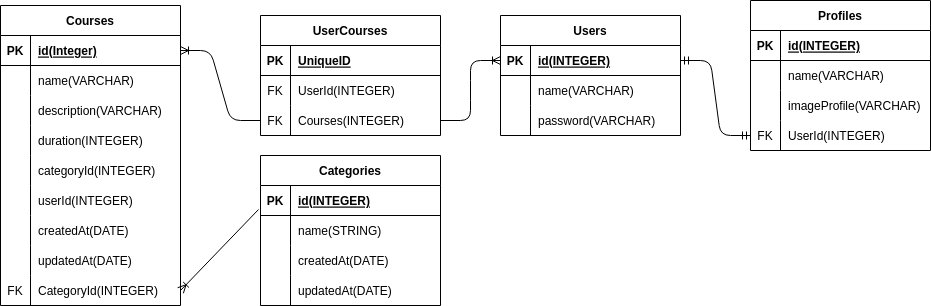

The diagram above was exported from draw.io. Its source (the exported page's mxGraphModel, read from the mxfile embedded in the PNG):
<mxGraphModel dx="1130" dy="497" grid="1" gridSize="10" guides="1" tooltips="1" connect="1" arrows="1" fold="1" page="1" pageScale="1" pageWidth="850" pageHeight="1100" math="0" shadow="0">
  <root>
    <mxCell id="0" />
    <mxCell id="1" parent="0" />
    <mxCell id="2" value="Categories" style="shape=table;startSize=30;container=1;collapsible=1;childLayout=tableLayout;fixedRows=1;rowLines=0;fontStyle=1;align=center;resizeLast=1;" vertex="1" parent="1">
      <mxGeometry x="260" y="460" width="180" height="150" as="geometry" />
    </mxCell>
    <mxCell id="3" value="" style="shape=tableRow;horizontal=0;startSize=0;swimlaneHead=0;swimlaneBody=0;fillColor=none;collapsible=0;dropTarget=0;points=[[0,0.5],[1,0.5]];portConstraint=eastwest;top=0;left=0;right=0;bottom=1;" vertex="1" parent="2">
      <mxGeometry y="30" width="180" height="30" as="geometry" />
    </mxCell>
    <mxCell id="4" value="PK" style="shape=partialRectangle;connectable=0;fillColor=none;top=0;left=0;bottom=0;right=0;fontStyle=1;overflow=hidden;" vertex="1" parent="3">
      <mxGeometry width="30" height="30" as="geometry">
        <mxRectangle width="30" height="30" as="alternateBounds" />
      </mxGeometry>
    </mxCell>
    <mxCell id="5" value="id(INTEGER)" style="shape=partialRectangle;connectable=0;fillColor=none;top=0;left=0;bottom=0;right=0;align=left;spacingLeft=6;fontStyle=5;overflow=hidden;" vertex="1" parent="3">
      <mxGeometry x="30" width="150" height="30" as="geometry">
        <mxRectangle width="150" height="30" as="alternateBounds" />
      </mxGeometry>
    </mxCell>
    <mxCell id="6" value="" style="shape=tableRow;horizontal=0;startSize=0;swimlaneHead=0;swimlaneBody=0;fillColor=none;collapsible=0;dropTarget=0;points=[[0,0.5],[1,0.5]];portConstraint=eastwest;top=0;left=0;right=0;bottom=0;" vertex="1" parent="2">
      <mxGeometry y="60" width="180" height="30" as="geometry" />
    </mxCell>
    <mxCell id="7" value="" style="shape=partialRectangle;connectable=0;fillColor=none;top=0;left=0;bottom=0;right=0;editable=1;overflow=hidden;" vertex="1" parent="6">
      <mxGeometry width="30" height="30" as="geometry">
        <mxRectangle width="30" height="30" as="alternateBounds" />
      </mxGeometry>
    </mxCell>
    <mxCell id="8" value="name(STRING)" style="shape=partialRectangle;connectable=0;fillColor=none;top=0;left=0;bottom=0;right=0;align=left;spacingLeft=6;overflow=hidden;" vertex="1" parent="6">
      <mxGeometry x="30" width="150" height="30" as="geometry">
        <mxRectangle width="150" height="30" as="alternateBounds" />
      </mxGeometry>
    </mxCell>
    <mxCell id="9" value="" style="shape=tableRow;horizontal=0;startSize=0;swimlaneHead=0;swimlaneBody=0;fillColor=none;collapsible=0;dropTarget=0;points=[[0,0.5],[1,0.5]];portConstraint=eastwest;top=0;left=0;right=0;bottom=0;" vertex="1" parent="2">
      <mxGeometry y="90" width="180" height="30" as="geometry" />
    </mxCell>
    <mxCell id="10" value="" style="shape=partialRectangle;connectable=0;fillColor=none;top=0;left=0;bottom=0;right=0;editable=1;overflow=hidden;" vertex="1" parent="9">
      <mxGeometry width="30" height="30" as="geometry">
        <mxRectangle width="30" height="30" as="alternateBounds" />
      </mxGeometry>
    </mxCell>
    <mxCell id="11" value="createdAt(DATE)" style="shape=partialRectangle;connectable=0;fillColor=none;top=0;left=0;bottom=0;right=0;align=left;spacingLeft=6;overflow=hidden;" vertex="1" parent="9">
      <mxGeometry x="30" width="150" height="30" as="geometry">
        <mxRectangle width="150" height="30" as="alternateBounds" />
      </mxGeometry>
    </mxCell>
    <mxCell id="12" value="" style="shape=tableRow;horizontal=0;startSize=0;swimlaneHead=0;swimlaneBody=0;fillColor=none;collapsible=0;dropTarget=0;points=[[0,0.5],[1,0.5]];portConstraint=eastwest;top=0;left=0;right=0;bottom=0;" vertex="1" parent="2">
      <mxGeometry y="120" width="180" height="30" as="geometry" />
    </mxCell>
    <mxCell id="13" value="" style="shape=partialRectangle;connectable=0;fillColor=none;top=0;left=0;bottom=0;right=0;editable=1;overflow=hidden;" vertex="1" parent="12">
      <mxGeometry width="30" height="30" as="geometry">
        <mxRectangle width="30" height="30" as="alternateBounds" />
      </mxGeometry>
    </mxCell>
    <mxCell id="14" value="updatedAt(DATE)" style="shape=partialRectangle;connectable=0;fillColor=none;top=0;left=0;bottom=0;right=0;align=left;spacingLeft=6;overflow=hidden;" vertex="1" parent="12">
      <mxGeometry x="30" width="150" height="30" as="geometry">
        <mxRectangle width="150" height="30" as="alternateBounds" />
      </mxGeometry>
    </mxCell>
    <mxCell id="15" value="Courses" style="shape=table;startSize=30;container=1;collapsible=1;childLayout=tableLayout;fixedRows=1;rowLines=0;fontStyle=1;align=center;resizeLast=1;" vertex="1" parent="1">
      <mxGeometry y="310" width="180" height="300" as="geometry" />
    </mxCell>
    <mxCell id="16" value="" style="shape=tableRow;horizontal=0;startSize=0;swimlaneHead=0;swimlaneBody=0;fillColor=none;collapsible=0;dropTarget=0;points=[[0,0.5],[1,0.5]];portConstraint=eastwest;top=0;left=0;right=0;bottom=1;" vertex="1" parent="15">
      <mxGeometry y="30" width="180" height="30" as="geometry" />
    </mxCell>
    <mxCell id="17" value="PK" style="shape=partialRectangle;connectable=0;fillColor=none;top=0;left=0;bottom=0;right=0;fontStyle=1;overflow=hidden;" vertex="1" parent="16">
      <mxGeometry width="30" height="30" as="geometry">
        <mxRectangle width="30" height="30" as="alternateBounds" />
      </mxGeometry>
    </mxCell>
    <mxCell id="18" value="id(Integer)" style="shape=partialRectangle;connectable=0;fillColor=none;top=0;left=0;bottom=0;right=0;align=left;spacingLeft=6;fontStyle=5;overflow=hidden;" vertex="1" parent="16">
      <mxGeometry x="30" width="150" height="30" as="geometry">
        <mxRectangle width="150" height="30" as="alternateBounds" />
      </mxGeometry>
    </mxCell>
    <mxCell id="19" value="" style="shape=tableRow;horizontal=0;startSize=0;swimlaneHead=0;swimlaneBody=0;fillColor=none;collapsible=0;dropTarget=0;points=[[0,0.5],[1,0.5]];portConstraint=eastwest;top=0;left=0;right=0;bottom=0;" vertex="1" parent="15">
      <mxGeometry y="60" width="180" height="30" as="geometry" />
    </mxCell>
    <mxCell id="20" value="" style="shape=partialRectangle;connectable=0;fillColor=none;top=0;left=0;bottom=0;right=0;editable=1;overflow=hidden;" vertex="1" parent="19">
      <mxGeometry width="30" height="30" as="geometry">
        <mxRectangle width="30" height="30" as="alternateBounds" />
      </mxGeometry>
    </mxCell>
    <mxCell id="21" value="name(VARCHAR)" style="shape=partialRectangle;connectable=0;fillColor=none;top=0;left=0;bottom=0;right=0;align=left;spacingLeft=6;overflow=hidden;" vertex="1" parent="19">
      <mxGeometry x="30" width="150" height="30" as="geometry">
        <mxRectangle width="150" height="30" as="alternateBounds" />
      </mxGeometry>
    </mxCell>
    <mxCell id="22" value="" style="shape=tableRow;horizontal=0;startSize=0;swimlaneHead=0;swimlaneBody=0;fillColor=none;collapsible=0;dropTarget=0;points=[[0,0.5],[1,0.5]];portConstraint=eastwest;top=0;left=0;right=0;bottom=0;" vertex="1" parent="15">
      <mxGeometry y="90" width="180" height="30" as="geometry" />
    </mxCell>
    <mxCell id="23" value="" style="shape=partialRectangle;connectable=0;fillColor=none;top=0;left=0;bottom=0;right=0;editable=1;overflow=hidden;" vertex="1" parent="22">
      <mxGeometry width="30" height="30" as="geometry">
        <mxRectangle width="30" height="30" as="alternateBounds" />
      </mxGeometry>
    </mxCell>
    <mxCell id="24" value="description(VARCHAR)" style="shape=partialRectangle;connectable=0;fillColor=none;top=0;left=0;bottom=0;right=0;align=left;spacingLeft=6;overflow=hidden;" vertex="1" parent="22">
      <mxGeometry x="30" width="150" height="30" as="geometry">
        <mxRectangle width="150" height="30" as="alternateBounds" />
      </mxGeometry>
    </mxCell>
    <mxCell id="25" value="" style="shape=tableRow;horizontal=0;startSize=0;swimlaneHead=0;swimlaneBody=0;fillColor=none;collapsible=0;dropTarget=0;points=[[0,0.5],[1,0.5]];portConstraint=eastwest;top=0;left=0;right=0;bottom=0;" vertex="1" parent="15">
      <mxGeometry y="120" width="180" height="30" as="geometry" />
    </mxCell>
    <mxCell id="26" value="" style="shape=partialRectangle;connectable=0;fillColor=none;top=0;left=0;bottom=0;right=0;editable=1;overflow=hidden;" vertex="1" parent="25">
      <mxGeometry width="30" height="30" as="geometry">
        <mxRectangle width="30" height="30" as="alternateBounds" />
      </mxGeometry>
    </mxCell>
    <mxCell id="27" value="duration(INTEGER)" style="shape=partialRectangle;connectable=0;fillColor=none;top=0;left=0;bottom=0;right=0;align=left;spacingLeft=6;overflow=hidden;" vertex="1" parent="25">
      <mxGeometry x="30" width="150" height="30" as="geometry">
        <mxRectangle width="150" height="30" as="alternateBounds" />
      </mxGeometry>
    </mxCell>
    <mxCell id="41" value="" style="shape=tableRow;horizontal=0;startSize=0;swimlaneHead=0;swimlaneBody=0;fillColor=none;collapsible=0;dropTarget=0;points=[[0,0.5],[1,0.5]];portConstraint=eastwest;top=0;left=0;right=0;bottom=0;" vertex="1" parent="15">
      <mxGeometry y="150" width="180" height="30" as="geometry" />
    </mxCell>
    <mxCell id="42" value="" style="shape=partialRectangle;connectable=0;fillColor=none;top=0;left=0;bottom=0;right=0;editable=1;overflow=hidden;" vertex="1" parent="41">
      <mxGeometry width="30" height="30" as="geometry">
        <mxRectangle width="30" height="30" as="alternateBounds" />
      </mxGeometry>
    </mxCell>
    <mxCell id="43" value="categoryId(INTEGER)" style="shape=partialRectangle;connectable=0;fillColor=none;top=0;left=0;bottom=0;right=0;align=left;spacingLeft=6;overflow=hidden;" vertex="1" parent="41">
      <mxGeometry x="30" width="150" height="30" as="geometry">
        <mxRectangle width="150" height="30" as="alternateBounds" />
      </mxGeometry>
    </mxCell>
    <mxCell id="44" value="" style="shape=tableRow;horizontal=0;startSize=0;swimlaneHead=0;swimlaneBody=0;fillColor=none;collapsible=0;dropTarget=0;points=[[0,0.5],[1,0.5]];portConstraint=eastwest;top=0;left=0;right=0;bottom=0;" vertex="1" parent="15">
      <mxGeometry y="180" width="180" height="30" as="geometry" />
    </mxCell>
    <mxCell id="45" value="" style="shape=partialRectangle;connectable=0;fillColor=none;top=0;left=0;bottom=0;right=0;editable=1;overflow=hidden;" vertex="1" parent="44">
      <mxGeometry width="30" height="30" as="geometry">
        <mxRectangle width="30" height="30" as="alternateBounds" />
      </mxGeometry>
    </mxCell>
    <mxCell id="46" value="userId(INTEGER)" style="shape=partialRectangle;connectable=0;fillColor=none;top=0;left=0;bottom=0;right=0;align=left;spacingLeft=6;overflow=hidden;" vertex="1" parent="44">
      <mxGeometry x="30" width="150" height="30" as="geometry">
        <mxRectangle width="150" height="30" as="alternateBounds" />
      </mxGeometry>
    </mxCell>
    <mxCell id="47" value="" style="shape=tableRow;horizontal=0;startSize=0;swimlaneHead=0;swimlaneBody=0;fillColor=none;collapsible=0;dropTarget=0;points=[[0,0.5],[1,0.5]];portConstraint=eastwest;top=0;left=0;right=0;bottom=0;" vertex="1" parent="15">
      <mxGeometry y="210" width="180" height="30" as="geometry" />
    </mxCell>
    <mxCell id="48" value="" style="shape=partialRectangle;connectable=0;fillColor=none;top=0;left=0;bottom=0;right=0;editable=1;overflow=hidden;" vertex="1" parent="47">
      <mxGeometry width="30" height="30" as="geometry">
        <mxRectangle width="30" height="30" as="alternateBounds" />
      </mxGeometry>
    </mxCell>
    <mxCell id="49" value="createdAt(DATE)" style="shape=partialRectangle;connectable=0;fillColor=none;top=0;left=0;bottom=0;right=0;align=left;spacingLeft=6;overflow=hidden;" vertex="1" parent="47">
      <mxGeometry x="30" width="150" height="30" as="geometry">
        <mxRectangle width="150" height="30" as="alternateBounds" />
      </mxGeometry>
    </mxCell>
    <mxCell id="50" value="" style="shape=tableRow;horizontal=0;startSize=0;swimlaneHead=0;swimlaneBody=0;fillColor=none;collapsible=0;dropTarget=0;points=[[0,0.5],[1,0.5]];portConstraint=eastwest;top=0;left=0;right=0;bottom=0;" vertex="1" parent="15">
      <mxGeometry y="240" width="180" height="30" as="geometry" />
    </mxCell>
    <mxCell id="51" value="" style="shape=partialRectangle;connectable=0;fillColor=none;top=0;left=0;bottom=0;right=0;editable=1;overflow=hidden;" vertex="1" parent="50">
      <mxGeometry width="30" height="30" as="geometry">
        <mxRectangle width="30" height="30" as="alternateBounds" />
      </mxGeometry>
    </mxCell>
    <mxCell id="52" value="updatedAt(DATE)" style="shape=partialRectangle;connectable=0;fillColor=none;top=0;left=0;bottom=0;right=0;align=left;spacingLeft=6;overflow=hidden;" vertex="1" parent="50">
      <mxGeometry x="30" width="150" height="30" as="geometry">
        <mxRectangle width="150" height="30" as="alternateBounds" />
      </mxGeometry>
    </mxCell>
    <mxCell id="53" value="" style="shape=tableRow;horizontal=0;startSize=0;swimlaneHead=0;swimlaneBody=0;fillColor=none;collapsible=0;dropTarget=0;points=[[0,0.5],[1,0.5]];portConstraint=eastwest;top=0;left=0;right=0;bottom=0;" vertex="1" parent="15">
      <mxGeometry y="270" width="180" height="30" as="geometry" />
    </mxCell>
    <mxCell id="54" value="FK" style="shape=partialRectangle;connectable=0;fillColor=none;top=0;left=0;bottom=0;right=0;editable=1;overflow=hidden;" vertex="1" parent="53">
      <mxGeometry width="30" height="30" as="geometry">
        <mxRectangle width="30" height="30" as="alternateBounds" />
      </mxGeometry>
    </mxCell>
    <mxCell id="55" value="CategoryId(INTEGER)" style="shape=partialRectangle;connectable=0;fillColor=none;top=0;left=0;bottom=0;right=0;align=left;spacingLeft=6;overflow=hidden;" vertex="1" parent="53">
      <mxGeometry x="30" width="150" height="30" as="geometry">
        <mxRectangle width="150" height="30" as="alternateBounds" />
      </mxGeometry>
    </mxCell>
    <mxCell id="28" value="Profiles" style="shape=table;startSize=30;container=1;collapsible=1;childLayout=tableLayout;fixedRows=1;rowLines=0;fontStyle=1;align=center;resizeLast=1;" vertex="1" parent="1">
      <mxGeometry x="750" y="305" width="180" height="150" as="geometry" />
    </mxCell>
    <mxCell id="29" value="" style="shape=tableRow;horizontal=0;startSize=0;swimlaneHead=0;swimlaneBody=0;fillColor=none;collapsible=0;dropTarget=0;points=[[0,0.5],[1,0.5]];portConstraint=eastwest;top=0;left=0;right=0;bottom=1;" vertex="1" parent="28">
      <mxGeometry y="30" width="180" height="30" as="geometry" />
    </mxCell>
    <mxCell id="30" value="PK" style="shape=partialRectangle;connectable=0;fillColor=none;top=0;left=0;bottom=0;right=0;fontStyle=1;overflow=hidden;" vertex="1" parent="29">
      <mxGeometry width="30" height="30" as="geometry">
        <mxRectangle width="30" height="30" as="alternateBounds" />
      </mxGeometry>
    </mxCell>
    <mxCell id="31" value="id(INTEGER)" style="shape=partialRectangle;connectable=0;fillColor=none;top=0;left=0;bottom=0;right=0;align=left;spacingLeft=6;fontStyle=5;overflow=hidden;" vertex="1" parent="29">
      <mxGeometry x="30" width="150" height="30" as="geometry">
        <mxRectangle width="150" height="30" as="alternateBounds" />
      </mxGeometry>
    </mxCell>
    <mxCell id="32" value="" style="shape=tableRow;horizontal=0;startSize=0;swimlaneHead=0;swimlaneBody=0;fillColor=none;collapsible=0;dropTarget=0;points=[[0,0.5],[1,0.5]];portConstraint=eastwest;top=0;left=0;right=0;bottom=0;" vertex="1" parent="28">
      <mxGeometry y="60" width="180" height="30" as="geometry" />
    </mxCell>
    <mxCell id="33" value="" style="shape=partialRectangle;connectable=0;fillColor=none;top=0;left=0;bottom=0;right=0;editable=1;overflow=hidden;" vertex="1" parent="32">
      <mxGeometry width="30" height="30" as="geometry">
        <mxRectangle width="30" height="30" as="alternateBounds" />
      </mxGeometry>
    </mxCell>
    <mxCell id="34" value="name(VARCHAR)" style="shape=partialRectangle;connectable=0;fillColor=none;top=0;left=0;bottom=0;right=0;align=left;spacingLeft=6;overflow=hidden;" vertex="1" parent="32">
      <mxGeometry x="30" width="150" height="30" as="geometry">
        <mxRectangle width="150" height="30" as="alternateBounds" />
      </mxGeometry>
    </mxCell>
    <mxCell id="35" value="" style="shape=tableRow;horizontal=0;startSize=0;swimlaneHead=0;swimlaneBody=0;fillColor=none;collapsible=0;dropTarget=0;points=[[0,0.5],[1,0.5]];portConstraint=eastwest;top=0;left=0;right=0;bottom=0;" vertex="1" parent="28">
      <mxGeometry y="90" width="180" height="30" as="geometry" />
    </mxCell>
    <mxCell id="36" value="" style="shape=partialRectangle;connectable=0;fillColor=none;top=0;left=0;bottom=0;right=0;editable=1;overflow=hidden;" vertex="1" parent="35">
      <mxGeometry width="30" height="30" as="geometry">
        <mxRectangle width="30" height="30" as="alternateBounds" />
      </mxGeometry>
    </mxCell>
    <mxCell id="37" value="imageProfile(VARCHAR)" style="shape=partialRectangle;connectable=0;fillColor=none;top=0;left=0;bottom=0;right=0;align=left;spacingLeft=6;overflow=hidden;" vertex="1" parent="35">
      <mxGeometry x="30" width="150" height="30" as="geometry">
        <mxRectangle width="150" height="30" as="alternateBounds" />
      </mxGeometry>
    </mxCell>
    <mxCell id="38" value="" style="shape=tableRow;horizontal=0;startSize=0;swimlaneHead=0;swimlaneBody=0;fillColor=none;collapsible=0;dropTarget=0;points=[[0,0.5],[1,0.5]];portConstraint=eastwest;top=0;left=0;right=0;bottom=0;" vertex="1" parent="28">
      <mxGeometry y="120" width="180" height="30" as="geometry" />
    </mxCell>
    <mxCell id="39" value="FK" style="shape=partialRectangle;connectable=0;fillColor=none;top=0;left=0;bottom=0;right=0;editable=1;overflow=hidden;" vertex="1" parent="38">
      <mxGeometry width="30" height="30" as="geometry">
        <mxRectangle width="30" height="30" as="alternateBounds" />
      </mxGeometry>
    </mxCell>
    <mxCell id="40" value="UserId(INTEGER)" style="shape=partialRectangle;connectable=0;fillColor=none;top=0;left=0;bottom=0;right=0;align=left;spacingLeft=6;overflow=hidden;" vertex="1" parent="38">
      <mxGeometry x="30" width="150" height="30" as="geometry">
        <mxRectangle width="150" height="30" as="alternateBounds" />
      </mxGeometry>
    </mxCell>
    <mxCell id="56" value="" style="fontSize=12;html=1;endArrow=ERoneToMany;exitX=-0.011;exitY=0.8;exitDx=0;exitDy=0;exitPerimeter=0;entryX=1;entryY=0.5;entryDx=0;entryDy=0;" edge="1" parent="1" source="3" target="53">
      <mxGeometry width="100" height="100" relative="1" as="geometry">
        <mxPoint x="210" y="540" as="sourcePoint" />
        <mxPoint x="520" y="730" as="targetPoint" />
      </mxGeometry>
    </mxCell>
    <mxCell id="70" value="Users" style="shape=table;startSize=30;container=1;collapsible=1;childLayout=tableLayout;fixedRows=1;rowLines=0;fontStyle=1;align=center;resizeLast=1;" vertex="1" parent="1">
      <mxGeometry x="500" y="320" width="180" height="120" as="geometry" />
    </mxCell>
    <mxCell id="71" value="" style="shape=tableRow;horizontal=0;startSize=0;swimlaneHead=0;swimlaneBody=0;fillColor=none;collapsible=0;dropTarget=0;points=[[0,0.5],[1,0.5]];portConstraint=eastwest;top=0;left=0;right=0;bottom=1;" vertex="1" parent="70">
      <mxGeometry y="30" width="180" height="30" as="geometry" />
    </mxCell>
    <mxCell id="72" value="PK" style="shape=partialRectangle;connectable=0;fillColor=none;top=0;left=0;bottom=0;right=0;fontStyle=1;overflow=hidden;" vertex="1" parent="71">
      <mxGeometry width="30" height="30" as="geometry">
        <mxRectangle width="30" height="30" as="alternateBounds" />
      </mxGeometry>
    </mxCell>
    <mxCell id="73" value="id(INTEGER)" style="shape=partialRectangle;connectable=0;fillColor=none;top=0;left=0;bottom=0;right=0;align=left;spacingLeft=6;fontStyle=5;overflow=hidden;" vertex="1" parent="71">
      <mxGeometry x="30" width="150" height="30" as="geometry">
        <mxRectangle width="150" height="30" as="alternateBounds" />
      </mxGeometry>
    </mxCell>
    <mxCell id="74" value="" style="shape=tableRow;horizontal=0;startSize=0;swimlaneHead=0;swimlaneBody=0;fillColor=none;collapsible=0;dropTarget=0;points=[[0,0.5],[1,0.5]];portConstraint=eastwest;top=0;left=0;right=0;bottom=0;" vertex="1" parent="70">
      <mxGeometry y="60" width="180" height="30" as="geometry" />
    </mxCell>
    <mxCell id="75" value="" style="shape=partialRectangle;connectable=0;fillColor=none;top=0;left=0;bottom=0;right=0;editable=1;overflow=hidden;" vertex="1" parent="74">
      <mxGeometry width="30" height="30" as="geometry">
        <mxRectangle width="30" height="30" as="alternateBounds" />
      </mxGeometry>
    </mxCell>
    <mxCell id="76" value="name(VARCHAR)" style="shape=partialRectangle;connectable=0;fillColor=none;top=0;left=0;bottom=0;right=0;align=left;spacingLeft=6;overflow=hidden;" vertex="1" parent="74">
      <mxGeometry x="30" width="150" height="30" as="geometry">
        <mxRectangle width="150" height="30" as="alternateBounds" />
      </mxGeometry>
    </mxCell>
    <mxCell id="77" value="" style="shape=tableRow;horizontal=0;startSize=0;swimlaneHead=0;swimlaneBody=0;fillColor=none;collapsible=0;dropTarget=0;points=[[0,0.5],[1,0.5]];portConstraint=eastwest;top=0;left=0;right=0;bottom=0;" vertex="1" parent="70">
      <mxGeometry y="90" width="180" height="30" as="geometry" />
    </mxCell>
    <mxCell id="78" value="" style="shape=partialRectangle;connectable=0;fillColor=none;top=0;left=0;bottom=0;right=0;editable=1;overflow=hidden;" vertex="1" parent="77">
      <mxGeometry width="30" height="30" as="geometry">
        <mxRectangle width="30" height="30" as="alternateBounds" />
      </mxGeometry>
    </mxCell>
    <mxCell id="79" value="password(VARCHAR)" style="shape=partialRectangle;connectable=0;fillColor=none;top=0;left=0;bottom=0;right=0;align=left;spacingLeft=6;overflow=hidden;" vertex="1" parent="77">
      <mxGeometry x="30" width="150" height="30" as="geometry">
        <mxRectangle width="150" height="30" as="alternateBounds" />
      </mxGeometry>
    </mxCell>
    <mxCell id="86" value="" style="edgeStyle=entityRelationEdgeStyle;fontSize=12;html=1;endArrow=ERmandOne;startArrow=ERmandOne;exitX=1;exitY=0.5;exitDx=0;exitDy=0;entryX=0;entryY=0.5;entryDx=0;entryDy=0;" edge="1" parent="1" source="71" target="38">
      <mxGeometry width="100" height="100" relative="1" as="geometry">
        <mxPoint x="440" y="610" as="sourcePoint" />
        <mxPoint x="540" y="510" as="targetPoint" />
      </mxGeometry>
    </mxCell>
    <mxCell id="87" value="UserCourses" style="shape=table;startSize=30;container=1;collapsible=1;childLayout=tableLayout;fixedRows=1;rowLines=0;fontStyle=1;align=center;resizeLast=1;" vertex="1" parent="1">
      <mxGeometry x="260" y="320" width="180" height="120" as="geometry" />
    </mxCell>
    <mxCell id="88" value="" style="shape=tableRow;horizontal=0;startSize=0;swimlaneHead=0;swimlaneBody=0;fillColor=none;collapsible=0;dropTarget=0;points=[[0,0.5],[1,0.5]];portConstraint=eastwest;top=0;left=0;right=0;bottom=1;" vertex="1" parent="87">
      <mxGeometry y="30" width="180" height="30" as="geometry" />
    </mxCell>
    <mxCell id="89" value="PK" style="shape=partialRectangle;connectable=0;fillColor=none;top=0;left=0;bottom=0;right=0;fontStyle=1;overflow=hidden;" vertex="1" parent="88">
      <mxGeometry width="30" height="30" as="geometry">
        <mxRectangle width="30" height="30" as="alternateBounds" />
      </mxGeometry>
    </mxCell>
    <mxCell id="90" value="UniqueID" style="shape=partialRectangle;connectable=0;fillColor=none;top=0;left=0;bottom=0;right=0;align=left;spacingLeft=6;fontStyle=5;overflow=hidden;" vertex="1" parent="88">
      <mxGeometry x="30" width="150" height="30" as="geometry">
        <mxRectangle width="150" height="30" as="alternateBounds" />
      </mxGeometry>
    </mxCell>
    <mxCell id="91" value="" style="shape=tableRow;horizontal=0;startSize=0;swimlaneHead=0;swimlaneBody=0;fillColor=none;collapsible=0;dropTarget=0;points=[[0,0.5],[1,0.5]];portConstraint=eastwest;top=0;left=0;right=0;bottom=0;" vertex="1" parent="87">
      <mxGeometry y="60" width="180" height="30" as="geometry" />
    </mxCell>
    <mxCell id="92" value="FK" style="shape=partialRectangle;connectable=0;fillColor=none;top=0;left=0;bottom=0;right=0;editable=1;overflow=hidden;" vertex="1" parent="91">
      <mxGeometry width="30" height="30" as="geometry">
        <mxRectangle width="30" height="30" as="alternateBounds" />
      </mxGeometry>
    </mxCell>
    <mxCell id="93" value="UserId(INTEGER)" style="shape=partialRectangle;connectable=0;fillColor=none;top=0;left=0;bottom=0;right=0;align=left;spacingLeft=6;overflow=hidden;" vertex="1" parent="91">
      <mxGeometry x="30" width="150" height="30" as="geometry">
        <mxRectangle width="150" height="30" as="alternateBounds" />
      </mxGeometry>
    </mxCell>
    <mxCell id="94" value="" style="shape=tableRow;horizontal=0;startSize=0;swimlaneHead=0;swimlaneBody=0;fillColor=none;collapsible=0;dropTarget=0;points=[[0,0.5],[1,0.5]];portConstraint=eastwest;top=0;left=0;right=0;bottom=0;" vertex="1" parent="87">
      <mxGeometry y="90" width="180" height="30" as="geometry" />
    </mxCell>
    <mxCell id="95" value="FK" style="shape=partialRectangle;connectable=0;fillColor=none;top=0;left=0;bottom=0;right=0;editable=1;overflow=hidden;" vertex="1" parent="94">
      <mxGeometry width="30" height="30" as="geometry">
        <mxRectangle width="30" height="30" as="alternateBounds" />
      </mxGeometry>
    </mxCell>
    <mxCell id="96" value="Courses(INTEGER)" style="shape=partialRectangle;connectable=0;fillColor=none;top=0;left=0;bottom=0;right=0;align=left;spacingLeft=6;overflow=hidden;" vertex="1" parent="94">
      <mxGeometry x="30" width="150" height="30" as="geometry">
        <mxRectangle width="150" height="30" as="alternateBounds" />
      </mxGeometry>
    </mxCell>
    <mxCell id="103" value="" style="edgeStyle=entityRelationEdgeStyle;fontSize=12;html=1;endArrow=ERoneToMany;entryX=1;entryY=0.5;entryDx=0;entryDy=0;" edge="1" parent="1" source="94" target="16">
      <mxGeometry width="100" height="100" relative="1" as="geometry">
        <mxPoint x="450" y="540" as="sourcePoint" />
        <mxPoint x="220" y="590" as="targetPoint" />
      </mxGeometry>
    </mxCell>
    <mxCell id="104" value="" style="edgeStyle=entityRelationEdgeStyle;fontSize=12;html=1;endArrow=ERoneToMany;entryX=0;entryY=0.5;entryDx=0;entryDy=0;" edge="1" parent="1" source="94" target="71">
      <mxGeometry width="100" height="100" relative="1" as="geometry">
        <mxPoint x="510" y="560" as="sourcePoint" />
        <mxPoint x="610" y="460" as="targetPoint" />
      </mxGeometry>
    </mxCell>
  </root>
</mxGraphModel>